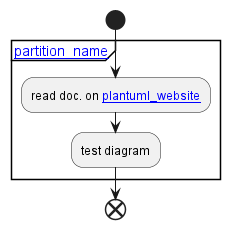

The diagram above was rendered by PlantUML. Its source (embedded in the PNG):
@startuml
start
partition "[[http://plantuml.com partition_name]]" {
    :read doc. on [[http://plantuml.com plantuml_website]];
    :test diagram;
}
end
@enduml